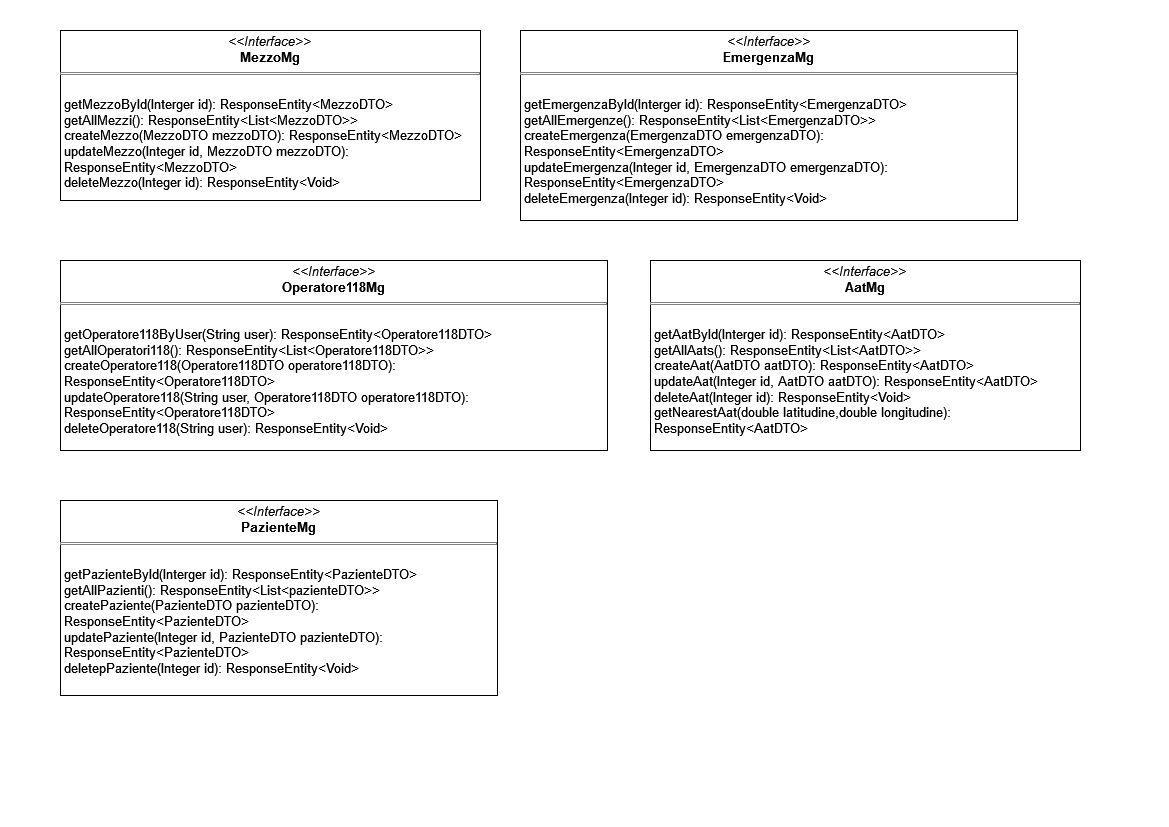

The diagram above was exported from draw.io. Its source (the exported page's mxGraphModel, read from the mxfile embedded in the PNG):
<mxGraphModel dx="1436" dy="895" grid="1" gridSize="10" guides="1" tooltips="1" connect="1" arrows="1" fold="1" page="1" pageScale="1" pageWidth="1169" pageHeight="827" math="0" shadow="0">
  <root>
    <mxCell id="0" />
    <mxCell id="1" parent="0" />
    <mxCell id="WvOtLcykDvuiAd4s5F0a-1" value="&lt;p style=&quot;margin: 4px 0px 0px; text-align: center; font-size: 13px;&quot;&gt;&lt;font style=&quot;font-size: 13px;&quot;&gt;&lt;i&gt;&amp;lt;&amp;lt;Interface&amp;gt;&amp;gt;&lt;/i&gt;&lt;br&gt;&lt;b&gt;AatMg&lt;/b&gt;&lt;br&gt;&lt;/font&gt;&lt;/p&gt;&lt;hr size=&quot;1&quot; style=&quot;border-style: solid; font-size: 13px;&quot;&gt;&lt;font style=&quot;font-size: 13px;&quot;&gt;&lt;br&gt;&lt;/font&gt;&lt;p style=&quot;margin: 0px 0px 0px 4px; font-size: 13px;&quot;&gt;&lt;font style=&quot;font-size: 13px;&quot;&gt;getAatById(Interger id): ResponseEntity&amp;lt;AatDTO&amp;gt;&lt;/font&gt;&lt;/p&gt;&lt;p style=&quot;margin: 0px 0px 0px 4px; font-size: 13px;&quot;&gt;&lt;font style=&quot;font-size: 13px;&quot;&gt;getAllAats(): ResponseEntity&amp;lt;List&amp;lt;AatDTO&amp;gt;&amp;gt;&lt;/font&gt;&lt;/p&gt;&lt;p style=&quot;margin: 0px 0px 0px 4px; font-size: 13px;&quot;&gt;&lt;font style=&quot;font-size: 13px;&quot;&gt;createAat(AatDTO aatDTO): ResponseEntity&amp;lt;AatDTO&amp;gt;&lt;/font&gt;&lt;/p&gt;&lt;p style=&quot;margin: 0px 0px 0px 4px; font-size: 13px;&quot;&gt;&lt;font style=&quot;font-size: 13px;&quot;&gt;updateAat(Integer id, AatDTO aatDTO): ResponseEntity&amp;lt;AatDTO&amp;gt;&lt;/font&gt;&lt;/p&gt;&lt;p style=&quot;margin: 0px 0px 0px 4px; font-size: 13px;&quot;&gt;&lt;font style=&quot;font-size: 13px;&quot;&gt;deleteAat(Integer id): ResponseEntity&amp;lt;Void&amp;gt;&lt;/font&gt;&lt;/p&gt;&lt;p style=&quot;margin: 0px 0px 0px 4px; font-size: 13px;&quot;&gt;&lt;font style=&quot;font-size: 13px;&quot;&gt;getNearestAat(double latitudine,double longitudine): ResponseEntity&amp;lt;AatDTO&amp;gt;&lt;br&gt;&lt;/font&gt;&lt;/p&gt;&lt;p style=&quot;margin:0px;margin-left:4px;&quot;&gt;&lt;/p&gt;" style="verticalAlign=top;align=left;overflow=fill;html=1;whiteSpace=wrap;" vertex="1" parent="1">
      <mxGeometry x="650" y="260" width="430" height="190" as="geometry" />
    </mxCell>
    <mxCell id="WvOtLcykDvuiAd4s5F0a-2" value="&lt;p style=&quot;margin: 4px 0px 0px; text-align: center; font-size: 13px;&quot;&gt;&lt;font style=&quot;font-size: 13px;&quot;&gt;&lt;i&gt;&amp;lt;&amp;lt;Interface&amp;gt;&amp;gt;&lt;/i&gt;&lt;br&gt;&lt;b&gt;Operatore118Mg&lt;/b&gt;&lt;br&gt;&lt;/font&gt;&lt;/p&gt;&lt;hr size=&quot;1&quot; style=&quot;border-style: solid; font-size: 13px;&quot;&gt;&lt;font style=&quot;font-size: 13px;&quot;&gt;&lt;br&gt;&lt;/font&gt;&lt;p style=&quot;margin: 0px 0px 0px 4px; font-size: 13px;&quot;&gt;&lt;font style=&quot;font-size: 13px;&quot;&gt;getOperatore118ByUser(String user): ResponseEntity&amp;lt;Operatore118DTO&amp;gt;&lt;/font&gt;&lt;/p&gt;&lt;p style=&quot;margin: 0px 0px 0px 4px; font-size: 13px;&quot;&gt;&lt;font style=&quot;font-size: 13px;&quot;&gt;getAllOperatori118(): ResponseEntity&amp;lt;List&amp;lt;Operatore118DTO&amp;gt;&amp;gt;&lt;/font&gt;&lt;/p&gt;&lt;p style=&quot;margin: 0px 0px 0px 4px; font-size: 13px;&quot;&gt;&lt;font style=&quot;font-size: 13px;&quot;&gt;createOperatore118(Operatore118DTO operatore118DTO): ResponseEntity&amp;lt;Operatore118DTO&amp;gt;&lt;/font&gt;&lt;/p&gt;&lt;p style=&quot;margin: 0px 0px 0px 4px; font-size: 13px;&quot;&gt;&lt;font style=&quot;font-size: 13px;&quot;&gt;updateOperatore118(String user, Operatore118DTO operatore118DTO): ResponseEntity&amp;lt;Operatore118DTO&amp;gt;&lt;/font&gt;&lt;/p&gt;&lt;p style=&quot;margin: 0px 0px 0px 4px; font-size: 13px;&quot;&gt;&lt;font style=&quot;font-size: 13px;&quot;&gt;deleteOperatore118(String user): ResponseEntity&amp;lt;Void&amp;gt;&lt;/font&gt;&lt;/p&gt;&lt;p style=&quot;margin: 0px 0px 0px 4px; font-size: 13px;&quot;&gt;&lt;font style=&quot;font-size: 13px;&quot;&gt;&lt;br&gt;&lt;br&gt;&lt;/font&gt;&lt;/p&gt;&lt;p style=&quot;margin:0px;margin-left:4px;&quot;&gt;&lt;/p&gt;" style="verticalAlign=top;align=left;overflow=fill;html=1;whiteSpace=wrap;" vertex="1" parent="1">
      <mxGeometry x="60" y="260" width="547" height="190" as="geometry" />
    </mxCell>
    <mxCell id="WvOtLcykDvuiAd4s5F0a-3" value="&lt;p style=&quot;margin: 4px 0px 0px; text-align: center; font-size: 13px;&quot;&gt;&lt;font style=&quot;font-size: 13px;&quot;&gt;&lt;i&gt;&amp;lt;&amp;lt;Interface&amp;gt;&amp;gt;&lt;/i&gt;&lt;br&gt;&lt;b&gt;EmergenzaMg&lt;/b&gt;&lt;br&gt;&lt;/font&gt;&lt;/p&gt;&lt;hr size=&quot;1&quot; style=&quot;border-style: solid; font-size: 13px;&quot;&gt;&lt;font style=&quot;font-size: 13px;&quot;&gt;&lt;br&gt;&lt;/font&gt;&lt;p style=&quot;margin: 0px 0px 0px 4px; font-size: 13px;&quot;&gt;&lt;font style=&quot;font-size: 13px;&quot;&gt;getEmergenzaById(Interger id): ResponseEntity&amp;lt;EmergenzaDTO&amp;gt;&lt;/font&gt;&lt;/p&gt;&lt;p style=&quot;margin: 0px 0px 0px 4px; font-size: 13px;&quot;&gt;&lt;font style=&quot;font-size: 13px;&quot;&gt;getAllEmergenze(): ResponseEntity&amp;lt;List&amp;lt;EmergenzaDTO&amp;gt;&amp;gt;&lt;/font&gt;&lt;/p&gt;&lt;p style=&quot;margin: 0px 0px 0px 4px; font-size: 13px;&quot;&gt;&lt;font style=&quot;font-size: 13px;&quot;&gt;createEmergenza(EmergenzaDTO emergenzaDTO): ResponseEntity&amp;lt;EmergenzaDTO&amp;gt;&lt;/font&gt;&lt;/p&gt;&lt;p style=&quot;margin: 0px 0px 0px 4px; font-size: 13px;&quot;&gt;&lt;font style=&quot;font-size: 13px;&quot;&gt;updateEmergenza(Integer id, EmergenzaDTO emergenzaDTO): ResponseEntity&amp;lt;EmergenzaDTO&amp;gt;&lt;/font&gt;&lt;/p&gt;&lt;p style=&quot;margin: 0px 0px 0px 4px; font-size: 13px;&quot;&gt;&lt;font style=&quot;font-size: 13px;&quot;&gt;deleteEmergenza(Integer id): ResponseEntity&amp;lt;Void&amp;gt;&lt;/font&gt;&lt;/p&gt;&lt;p style=&quot;margin: 0px 0px 0px 4px; font-size: 13px;&quot;&gt;&lt;font style=&quot;font-size: 13px;&quot;&gt;&lt;br&gt;&lt;br&gt;&lt;/font&gt;&lt;/p&gt;&lt;p style=&quot;margin:0px;margin-left:4px;&quot;&gt;&lt;/p&gt;" style="verticalAlign=top;align=left;overflow=fill;html=1;whiteSpace=wrap;" vertex="1" parent="1">
      <mxGeometry x="520" y="30" width="497" height="190" as="geometry" />
    </mxCell>
    <mxCell id="WvOtLcykDvuiAd4s5F0a-4" value="&lt;p style=&quot;margin: 4px 0px 0px; text-align: center; font-size: 13px;&quot;&gt;&lt;font style=&quot;font-size: 13px;&quot;&gt;&lt;i&gt;&amp;lt;&amp;lt;Interface&amp;gt;&amp;gt;&lt;/i&gt;&lt;br&gt;&lt;b&gt;MezzoMg&lt;/b&gt;&lt;br&gt;&lt;/font&gt;&lt;/p&gt;&lt;hr size=&quot;1&quot; style=&quot;border-style: solid; font-size: 13px;&quot;&gt;&lt;font style=&quot;font-size: 13px;&quot;&gt;&lt;br&gt;&lt;/font&gt;&lt;p style=&quot;margin: 0px 0px 0px 4px; font-size: 13px;&quot;&gt;&lt;font style=&quot;font-size: 13px;&quot;&gt;getMezzoById(Interger id): ResponseEntity&amp;lt;MezzoDTO&amp;gt;&lt;/font&gt;&lt;/p&gt;&lt;p style=&quot;margin: 0px 0px 0px 4px; font-size: 13px;&quot;&gt;&lt;font style=&quot;font-size: 13px;&quot;&gt;getAllMezzi(): ResponseEntity&amp;lt;List&amp;lt;MezzoDTO&amp;gt;&amp;gt;&lt;/font&gt;&lt;/p&gt;&lt;p style=&quot;margin: 0px 0px 0px 4px; font-size: 13px;&quot;&gt;&lt;font style=&quot;font-size: 13px;&quot;&gt;createMezzo(MezzoDTO mezzoDTO): ResponseEntity&amp;lt;MezzoDTO&amp;gt;&lt;/font&gt;&lt;/p&gt;&lt;p style=&quot;margin: 0px 0px 0px 4px; font-size: 13px;&quot;&gt;&lt;font style=&quot;font-size: 13px;&quot;&gt;updateMezzo(Integer id, MezzoDTO mezzoDTO): ResponseEntity&amp;lt;MezzoDTO&amp;gt;&lt;/font&gt;&lt;/p&gt;&lt;p style=&quot;margin: 0px 0px 0px 4px; font-size: 13px;&quot;&gt;&lt;font style=&quot;font-size: 13px;&quot;&gt;deleteMezzo(Integer id): ResponseEntity&amp;lt;Void&amp;gt;&lt;/font&gt;&lt;/p&gt;&lt;p style=&quot;margin: 0px 0px 0px 4px; font-size: 13px;&quot;&gt;&lt;font style=&quot;font-size: 13px;&quot;&gt;&lt;br&gt;&lt;br&gt;&lt;/font&gt;&lt;/p&gt;&lt;p style=&quot;margin:0px;margin-left:4px;&quot;&gt;&lt;/p&gt;" style="verticalAlign=top;align=left;overflow=fill;html=1;whiteSpace=wrap;" vertex="1" parent="1">
      <mxGeometry x="60" y="30" width="420" height="170" as="geometry" />
    </mxCell>
    <mxCell id="WvOtLcykDvuiAd4s5F0a-5" value="&lt;p style=&quot;margin: 4px 0px 0px; text-align: center; font-size: 13px;&quot;&gt;&lt;font style=&quot;font-size: 13px;&quot;&gt;&lt;i&gt;&amp;lt;&amp;lt;Interface&amp;gt;&amp;gt;&lt;/i&gt;&lt;br&gt;&lt;b&gt;PazienteMg&lt;/b&gt;&lt;br&gt;&lt;/font&gt;&lt;/p&gt;&lt;hr size=&quot;1&quot; style=&quot;border-style: solid; font-size: 13px;&quot;&gt;&lt;font style=&quot;font-size: 13px;&quot;&gt;&lt;br&gt;&lt;/font&gt;&lt;p style=&quot;margin: 0px 0px 0px 4px; font-size: 13px;&quot;&gt;&lt;font style=&quot;font-size: 13px;&quot;&gt;getPazienteById(Interger id): ResponseEntity&amp;lt;PazienteDTO&amp;gt;&lt;/font&gt;&lt;/p&gt;&lt;p style=&quot;margin: 0px 0px 0px 4px; font-size: 13px;&quot;&gt;&lt;font style=&quot;font-size: 13px;&quot;&gt;getAllPazienti(): ResponseEntity&amp;lt;List&amp;lt;pazienteDTO&amp;gt;&amp;gt;&lt;/font&gt;&lt;/p&gt;&lt;p style=&quot;margin: 0px 0px 0px 4px; font-size: 13px;&quot;&gt;&lt;font style=&quot;font-size: 13px;&quot;&gt;createPaziente(PazienteDTO pazienteDTO): ResponseEntity&amp;lt;PazienteDTO&amp;gt;&lt;/font&gt;&lt;/p&gt;&lt;p style=&quot;margin: 0px 0px 0px 4px; font-size: 13px;&quot;&gt;&lt;font style=&quot;font-size: 13px;&quot;&gt;updatePaziente(Integer id, PazienteDTO pazienteDTO): ResponseEntity&amp;lt;PazienteDTO&amp;gt;&lt;/font&gt;&lt;/p&gt;&lt;p style=&quot;margin: 0px 0px 0px 4px; font-size: 13px;&quot;&gt;&lt;font style=&quot;font-size: 13px;&quot;&gt;deletepPaziente(Integer id): ResponseEntity&amp;lt;Void&amp;gt;&lt;/font&gt;&lt;/p&gt;&lt;p style=&quot;margin: 0px 0px 0px 4px; font-size: 13px;&quot;&gt;&lt;font style=&quot;font-size: 13px;&quot;&gt;&lt;br&gt;&lt;br&gt;&lt;/font&gt;&lt;/p&gt;&lt;p style=&quot;margin:0px;margin-left:4px;&quot;&gt;&lt;/p&gt;" style="verticalAlign=top;align=left;overflow=fill;html=1;whiteSpace=wrap;" vertex="1" parent="1">
      <mxGeometry x="60" y="500" width="437" height="195" as="geometry" />
    </mxCell>
  </root>
</mxGraphModel>